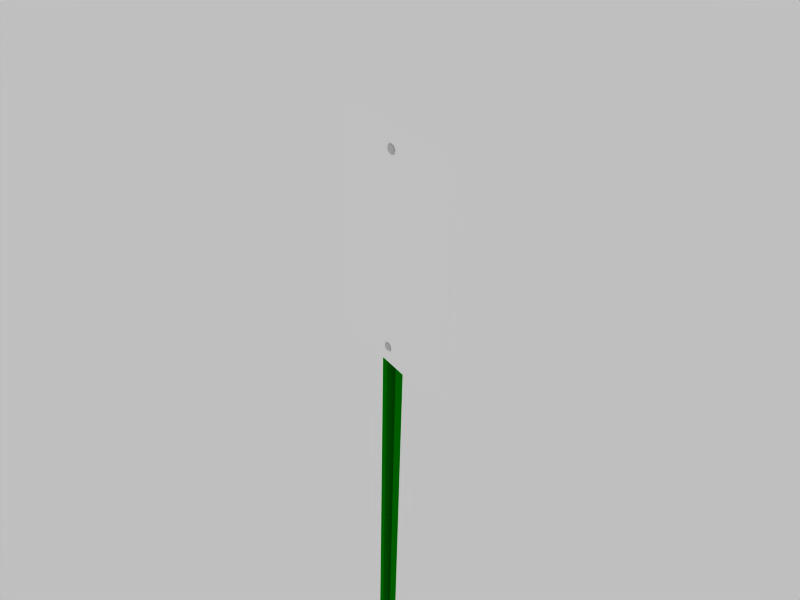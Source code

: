 # Source: no-parking-sign.blend  (saved by Blender 2.43.0; exported with 4.5.12 LTS)
import bpy
from mathutils import Matrix  # noqa: F401  (used for matrix-valued properties, if any)

bpy.ops.wm.read_factory_settings(use_empty=True)
scene = bpy.context.scene
scene.name = 'Scene'

# ---- collections
col_collection_1 = bpy.data.collections.new('Collection 1'); scene.collection.children.link(col_collection_1)

# ---- materials (node trees are filled in below, after node groups)
mat_no_parking = bpy.data.materials.new('No Parking')
mat_no_parking.alpha_threshold = 0.0
mat_no_parking.preview_render_type = 'FLAT'
mat_no_parking.diffuse_color = (1.0, 1.0, 1.0, 1.0)
mat_no_parking.roughness = 0.5
mat_no_parking.line_color = (0.0, 0.0, 0.0, 1.0)
mat_sign_post = bpy.data.materials.new('Sign post')
mat_sign_post.alpha_threshold = 0.0
mat_sign_post.preview_render_type = 'FLAT'
mat_sign_post.diffuse_color = (0.0, 0.4705, 0.0, 1.0)
mat_sign_post.roughness = 0.5
mat_sign_post.specular_intensity = 1.0
mat_sign_post.line_color = (0.0, 0.0, 0.0, 1.0)

# ---- material node trees

# ---- world
world_world = bpy.data.worlds.new('World'); scene.world = world_world
world_world.color = (0.75, 0.75, 0.75)
world_world.use_sun_shadow = False
world_world.sun_shadow_jitter_overblur = 0.0
world_world.cycles.sampling_method = 'MANUAL'
world_world.cycles.sample_map_resolution = 256

# ---- cameras
cam_camera_001 = bpy.data.cameras.new('Camera.001')
cam_camera_001.passepartout_alpha = 0.2
cam_camera_001.clip_end = 100.0
cam_camera_001.lens = 35.0
cam_camera_001.ortho_scale = 7.314
cam_camera_001.show_limits = True
cam_camera_001.show_passepartout = False
cam_camera_001.show_safe_areas = True
cam_camera_001.dof.focus_distance = 0.0
cam_camera_001.dof.aperture_fstop = 128.0

# ---- lights
light_spot_001 = bpy.data.lights.new('Spot.001', 'POINT')
light_spot_001.transmission_factor = 0.0
light_spot_001.cutoff_distance = 30.0
light_spot_001.energy = 50.0
light_spot_001.shadow_buffer_clip_start = 8.0
light_spot_001.shadow_soft_size = 1.0
light_spot_001.shadow_maximum_resolution = 0.006
light_spot_001.use_absolute_resolution = True
light_spot_001.cycles.use_multiple_importance_sampling = False
light_spot = bpy.data.lights.new('Spot', 'SPOT')
light_spot.transmission_factor = 0.0
light_spot.cutoff_distance = 30.0
light_spot.energy = 120.0
light_spot.shadow_buffer_clip_start = 8.0
light_spot.shadow_soft_size = 1.0
light_spot.shadow_maximum_resolution = 0.006
light_spot.use_absolute_resolution = True
light_spot.spot_size = 1.309
light_spot.cycles.use_multiple_importance_sampling = False

# ---- meshes
me_sign_bolts = bpy.data.meshes.new('Sign bolts')
me_sign_bolts.from_pydata([(0.07213, 1.892, -0.02218), (0.0416, 1.826, -0.02218), (-0.03038, 1.82, -0.02218), (-0.07182, 1.879, -0.02218), (-0.04129, 1.945, -0.02218), (0.03069, 1.951, -0.02218), (0.07213, 1.892, -0.01321), (0.0416, 1.826, -0.01321), (-0.03038, 1.82, -0.01321), (-0.07182, 1.879, -0.01321), (-0.04129, 1.945, -0.01321), (0.03069, 1.951, -0.01321), (0.000156, 1.885, -0.02218), (0.000156, 1.885, -0.01321), (0.08349, 1.892, 0.02331), (0.07709, 1.891, 0.02523), (0.05887, 1.89, 0.02686), (0.03159, 1.887, 0.02795), (0.02017, 1.909, 0.02795), (0.03777, 1.93, 0.02686), (0.04953, 1.944, 0.02523), (0.05366, 1.949, 0.02331), (-0.007947, 1.969, 0.02331), (-0.007387, 1.962, 0.02523), (-0.005792, 1.944, 0.02686), (-0.003406, 1.917, 0.02795), (-0.0005907, 1.885, 0.02833), (-0.02533, 1.905, 0.02795), (-0.04631, 1.923, 0.02686), (-0.06033, 1.935, 0.02523), (-0.06525, 1.939, 0.02331), (-0.08467, 1.877, 0.02331), (-0.07827, 1.878, 0.02523), (-0.06005, 1.879, 0.02686), (-0.03277, 1.882, 0.02795), (-0.02135, 1.86, 0.02795), (-0.03895, 1.839, 0.02686), (-0.05071, 1.825, 0.02523), (-0.05484, 1.82, 0.02331), (0.006766, 1.8, 0.02331), (0.006206, 1.807, 0.02523), (0.004611, 1.825, 0.02686), (0.002225, 1.852, 0.02795), (0.02415, 1.864, 0.02795), (0.04513, 1.846, 0.02686), (0.05915, 1.834, 0.02523), (0.06407, 1.83, 0.02331), (0.03665, 1.889, -0.02833), (0.02108, 1.855, -0.02833), (-0.01564, 1.852, -0.02833), (-0.03678, 1.882, -0.02833), (-0.0212, 1.916, -0.02833), (0.01551, 1.919, -0.02833), (0.03665, 1.889, 0.02379), (0.02108, 1.855, 0.02379), (-0.01564, 1.852, 0.02379), (-0.03678, 1.882, 0.02379), (-0.0212, 1.916, 0.02379), (0.01551, 1.919, 0.02379), (-6.226e-05, 1.886, -0.02833), (-6.225e-05, 1.886, 0.02379), (0.05136, -1.832, -0.02218), (0.07006, -1.902, -0.02218), (0.01897, -1.953, -0.02218), (-0.05082, -1.934, -0.02218), (-0.06952, -1.864, -0.02218), (-0.01843, -1.813, -0.02218), (0.05136, -1.832, -0.01321), (0.07006, -1.902, -0.01321), (0.01897, -1.953, -0.01321), (-0.05082, -1.934, -0.01321), (-0.06952, -1.864, -0.01321), (-0.01843, -1.813, -0.01321), (0.0002691, -1.883, -0.02218), (0.0002691, -1.883, -0.01321), (0.05995, -1.825, 0.02331), (0.05541, -1.829, 0.02523), (0.04247, -1.842, 0.02686), (0.02311, -1.861, 0.02795), (0.0002695, -1.852, 0.02795), (0.0002695, -1.825, 0.02686), (0.0002694, -1.806, 0.02523), (0.0002694, -1.8, 0.02331), (-0.05941, -1.825, 0.02331), (-0.05487, -1.829, 0.02523), (-0.04193, -1.842, 0.02686), (-0.02257, -1.861, 0.02795), (0.0002695, -1.884, 0.02833), (-0.03203, -1.884, 0.02795), (-0.05941, -1.884, 0.02686), (-0.07771, -1.884, 0.02523), (-0.08414, -1.884, 0.02331), (-0.05941, -1.944, 0.02331), (-0.05487, -1.939, 0.02523), (-0.04193, -1.926, 0.02686), (-0.02257, -1.907, 0.02795), (0.0002695, -1.917, 0.02795), (0.0002695, -1.944, 0.02686), (0.0002695, -1.962, 0.02523), (0.0002695, -1.969, 0.02331), (0.05995, -1.944, 0.02331), (0.05541, -1.939, 0.02523), (0.04247, -1.926, 0.02686), (0.02311, -1.907, 0.02795), (0.03257, -1.884, 0.02795), (0.05995, -1.884, 0.02686), (0.07825, -1.884, 0.02523), (0.08467, -1.884, 0.02331), (0.026, -1.857, -0.02833), (0.03554, -1.893, -0.02833), (0.009476, -1.919, -0.02833), (-0.02612, -1.909, -0.02833), (-0.03566, -1.873, -0.02833), (-0.009601, -1.847, -0.02833), (0.026, -1.857, 0.02379), (0.03554, -1.893, 0.02379), (0.009476, -1.919, 0.02379), (-0.02612, -1.909, 0.02379), (-0.03566, -1.873, 0.02379), (-0.009601, -1.847, 0.02379), (-6.226e-05, -1.883, -0.02833), (-6.226e-05, -1.883, 0.02379)], [], [(12, 0, 1), (13, 7, 6), (12, 1, 2), (13, 8, 7), (12, 2, 3), (13, 9, 8), (12, 3, 4), (13, 10, 9), (12, 4, 5), (13, 11, 10), (5, 0, 12), (13, 6, 11), (0, 6, 7, 1), (1, 7, 8, 2), (2, 8, 9, 3), (3, 9, 10, 4), (4, 10, 11, 5), (6, 0, 5, 11), (46, 14, 15, 45), (45, 15, 16, 44), (44, 16, 17, 43), (43, 17, 26), (17, 18, 26), (16, 19, 18, 17), (15, 20, 19, 16), (14, 21, 20, 15), (21, 22, 23, 20), (20, 23, 24, 19), (19, 24, 25, 18), (18, 25, 26), (25, 27, 26), (24, 28, 27, 25), (23, 29, 28, 24), (22, 30, 29, 23), (30, 31, 32, 29), (29, 32, 33, 28), (28, 33, 34, 27), (27, 34, 26), (34, 35, 26), (33, 36, 35, 34), (32, 37, 36, 33), (31, 38, 37, 32), (38, 39, 40, 37), (37, 40, 41, 36), (36, 41, 42, 35), (35, 42, 26), (42, 43, 26), (41, 44, 43, 42), (40, 45, 44, 41), (39, 46, 45, 40), (59, 47, 48), (60, 54, 53), (59, 48, 49), (60, 55, 54), (59, 49, 50), (60, 56, 55), (59, 50, 51), (60, 57, 56), (59, 51, 52), (60, 58, 57), (52, 47, 59), (60, 53, 58), (47, 53, 54, 48), (48, 54, 55, 49), (49, 55, 56, 50), (50, 56, 57, 51), (51, 57, 58, 52), (53, 47, 52, 58), (73, 61, 62), (74, 68, 67), (73, 62, 63), (74, 69, 68), (73, 63, 64), (74, 70, 69), (73, 64, 65), (74, 71, 70), (73, 65, 66), (74, 72, 71), (66, 61, 73), (74, 67, 72), (61, 67, 68, 62), (62, 68, 69, 63), (63, 69, 70, 64), (64, 70, 71, 65), (65, 71, 72, 66), (67, 61, 66, 72), (107, 75, 76, 106), (106, 76, 77, 105), (105, 77, 78, 104), (104, 78, 87), (78, 79, 87), (77, 80, 79, 78), (76, 81, 80, 77), (75, 82, 81, 76), (82, 83, 84, 81), (81, 84, 85, 80), (80, 85, 86, 79), (79, 86, 87), (86, 88, 87), (85, 89, 88, 86), (84, 90, 89, 85), (83, 91, 90, 84), (91, 92, 93, 90), (90, 93, 94, 89), (89, 94, 95, 88), (88, 95, 87), (95, 96, 87), (94, 97, 96, 95), (93, 98, 97, 94), (92, 99, 98, 93), (99, 100, 101, 98), (98, 101, 102, 97), (97, 102, 103, 96), (96, 103, 87), (103, 104, 87), (102, 105, 104, 103), (101, 106, 105, 102), (100, 107, 106, 101), (120, 108, 109), (121, 115, 114), (120, 109, 110), (121, 116, 115), (120, 110, 111), (121, 117, 116), (120, 111, 112), (121, 118, 117), (120, 112, 113), (121, 119, 118), (113, 108, 120), (121, 114, 119), (108, 114, 115, 109), (109, 115, 116, 110), (110, 116, 117, 111), (111, 117, 118, 112), (112, 118, 119, 113), (114, 108, 113, 119)])
me_sign_bolts.polygons.foreach_set('use_smooth', [0, 0, 0, 0, 0, 0, 0, 0, 0, 0, 0, 0, 0, 0, 0, 0, 0, 0, 1, 1, 1, 1, 1, 1, 1, 1, 1, 1, 1, 1, 1, 1, 1, 1, 1, 1, 1, 1, 1, 1, 1, 1, 1, 1, 1, 1, 1, 1, 1, 1, 1, 1, 1, 1, 1, 1, 1, 1, 1, 1, 1, 1, 1, 1, 1, 1, 1, 1, 0, 0, 0, 0, 0, 0, 0, 0, 0, 0, 0, 0, 0, 0, 0, 0, 0, 0, 1, 1, 1, 1, 1, 1, 1, 1, 1, 1, 1, 1, 1, 1, 1, 1, 1, 1, 1, 1, 1, 1, 1, 1, 1, 1, 1, 1, 1, 1, 1, 1, 1, 1, 1, 1, 1, 1, 1, 1, 1, 1, 1, 1, 1, 1, 1, 1, 1, 1])
me_sign_bolts.use_remesh_preserve_volume = False
me_sign_bolts.use_remesh_preserve_attributes = False
me_sign_bolts.use_mirror_vertex_groups = False
me_sign_bolts.update()
me_sign_face = bpy.data.meshes.new('Sign face')
me_sign_face.from_pydata([(-2.618, -4.568, 0.07035), (-2.165, -4.781, 0.07035), (2.165, -4.781, 0.07035), (2.618, -4.568, 0.07035), (2.832, -4.115, 0.07035), (2.165, -4.115, 0.07035), (-2.165, -4.115, 0.07035), (-2.832, -4.115, 0.07035), (-2.832, 4.115, 0.07035), (-2.165, 4.115, 0.07035), (2.165, 4.115, 0.07035), (2.832, 4.115, 0.07035), (2.618, 4.568, 0.07035), (2.165, 4.781, 0.07035), (-2.165, 4.781, 0.07035), (-2.618, 4.568, 0.07035), (-2.618, 4.568, -0.07035), (-2.165, 4.781, -0.07035), (2.165, 4.781, -0.07035), (2.618, 4.568, -0.07035), (2.832, 4.115, -0.07035), (2.165, 4.115, -0.07035), (-2.165, 4.115, -0.07035), (-2.832, 4.115, -0.07035), (-2.832, -4.115, -0.07035), (-2.165, -4.115, -0.07035), (2.165, -4.115, -0.07035), (2.832, -4.115, -0.07035), (2.618, -4.568, -0.07035), (2.165, -4.781, -0.07035), (-2.165, -4.781, -0.07035), (-2.618, -4.568, -0.07035)], [], [(3, 2, 5, 4), (2, 1, 6, 5), (1, 0, 7, 6), (6, 7, 8, 9), (5, 6, 9, 10), (4, 5, 10, 11), (11, 10, 13, 12), (10, 9, 14, 13), (9, 8, 15, 14), (14, 15, 16, 17), (15, 8, 23, 16), (13, 14, 17, 18), (11, 12, 19, 20), (12, 13, 18, 19), (4, 11, 20, 27), (8, 7, 24, 23), (7, 0, 31, 24), (0, 1, 30, 31), (1, 2, 29, 30), (3, 4, 27, 28), (2, 3, 28, 29), (28, 29, 26, 27), (29, 30, 25, 26), (30, 31, 24, 25), (25, 24, 23, 22), (26, 25, 22, 21), (27, 26, 21, 20), (20, 21, 18, 19), (21, 22, 17, 18), (22, 23, 16, 17)])
me_sign_face.materials.append(mat_no_parking)
me_sign_face.use_remesh_preserve_volume = False
me_sign_face.use_remesh_preserve_attributes = False
me_sign_face.use_mirror_vertex_groups = False
me_sign_face.update()
me_sign_post = bpy.data.meshes.new('Sign post')
me_sign_post.from_pydata([(-1.251, -0.1927, -5.193), (-0.3333, 0.1024, -5.166), (0.3333, 0.1024, -5.166), (1.251, -0.1927, -5.193), (1.251, -0.1024, -5.185), (0.4493, 0.1927, -5.158), (-0.4493, 0.1927, -5.158), (-1.251, -0.1024, -5.185), (-0.6667, -0.1927, -5.193), (-0.7827, -0.1024, -5.185), (0.6667, -0.1927, -5.193), (0.7827, -0.1024, -5.185), (0.7827, -0.1024, 5.185), (0.6667, -0.1927, 5.193), (-0.7827, -0.1024, 5.185), (-0.6667, -0.1927, 5.193), (-1.251, -0.1024, 5.185), (-0.4493, 0.1927, 5.158), (0.4493, 0.1927, 5.158), (1.251, -0.1024, 5.185), (1.251, -0.1927, 5.193), (0.3333, 0.1024, 5.166), (-0.3333, 0.1024, 5.166), (-1.251, -0.1927, 5.193)], [], [(3, 10, 11, 4), (2, 1, 6, 5), (1, 8, 9, 6), (8, 0, 7, 9), (10, 2, 5, 11), (11, 5, 18, 12), (2, 10, 13, 21), (9, 7, 16, 14), (7, 0, 23, 16), (0, 8, 15, 23), (6, 9, 14, 17), (8, 1, 22, 15), (5, 6, 17, 18), (1, 2, 21, 22), (3, 4, 19, 20), (4, 11, 12, 19), (10, 3, 20, 13), (20, 13, 12, 19), (21, 22, 17, 18), (22, 15, 14, 17), (15, 23, 16, 14), (13, 21, 18, 12)])
me_sign_post.materials.append(mat_sign_post)
me_sign_post.use_remesh_preserve_volume = False
me_sign_post.use_remesh_preserve_attributes = False
me_sign_post.use_mirror_vertex_groups = False
me_sign_post.update()

# ---- objects
ob_lamp = bpy.data.objects.new('Lamp', light_spot_001)
ob_camera = bpy.data.objects.new('Camera', cam_camera_001)
ob_lamp_001 = bpy.data.objects.new('Lamp.001', light_spot)
ob_sign_bolts = bpy.data.objects.new('Sign Bolts', me_sign_bolts)
ob_sign_face = bpy.data.objects.new('Sign face', me_sign_face)
ob_sign_post = bpy.data.objects.new('Sign post', me_sign_post)

# ---- transforms, parenting, visibility, modifiers, constraints
ob_lamp.location = (23.38, 4.952, 25.45)
ob_lamp.rotation_euler = (0.8296, 9.588e-09, -2.436e-09)
ob_lamp.lock_rotations_4d = False
ob_lamp.empty_display_type = 'ARROWS'
ob_lamp.color = (0.0, 0.0, 0.0, 0.0)
ob_lamp.lineart.crease_threshold = 0.0
ob_camera.location = (4.843, -3.681, 9.131)
ob_camera.rotation_euler = (0.9238, -0.02162, 0.9207)
ob_camera.lock_rotations_4d = False
ob_camera.empty_display_type = 'ARROWS'
ob_camera.color = (0.0, 0.0, 0.0, 0.0)
ob_camera.display_type = 'WIRE'
ob_camera.lineart.crease_threshold = 0.0
ob_lamp_001.location = (6.811e-15, -28.22, 32.52)
ob_lamp_001.rotation_euler = (0.8296, 9.588e-09, -2.436e-09)
ob_lamp_001.lock_rotations_4d = False
ob_lamp_001.empty_display_type = 'ARROWS'
ob_lamp_001.color = (0.0, 0.0, 0.0, 0.0)
ob_lamp_001.lineart.crease_threshold = 0.0
ob_sign_bolts.location = (-7.78e-05, 0.0924, 5.048)
ob_sign_bolts.rotation_euler = (1.571, -0.0, -0.0)
ob_sign_bolts.scale = (0.588, 0.588, 4.435)
ob_sign_bolts.lock_rotations_4d = False
ob_sign_bolts.empty_display_type = 'ARROWS'
ob_sign_bolts.color = (0.0, 0.0, 0.0, 1.0)
ob_sign_bolts.lineart.crease_threshold = 0.0
ob_sign_face.location = (0.0001397, 0.01011, 5.047)
ob_sign_face.rotation_euler = (1.571, -0.0, -0.0)
ob_sign_face.scale = (0.275, 0.275, 0.275)
ob_sign_face.lock_rotations_4d = False
ob_sign_face.empty_display_type = 'ARROWS'
ob_sign_face.color = (0.0, 0.0, 0.0, 1.0)
ob_sign_face.lineart.crease_threshold = 0.0
ob_sign_post.location = (0.0001169, 0.0916, -3.34)
ob_sign_post.scale = (0.1138, 0.2955, 1.862)
ob_sign_post.lock_rotations_4d = False
ob_sign_post.empty_display_type = 'ARROWS'
ob_sign_post.color = (0.0, 0.0, 0.0, 1.0)
ob_sign_post.lineart.crease_threshold = 0.0

# ---- collection membership
col_collection_1.objects.link(ob_lamp)
col_collection_1.objects.link(ob_camera)
col_collection_1.objects.link(ob_lamp_001)
col_collection_1.objects.link(ob_sign_bolts)
col_collection_1.objects.link(ob_sign_face)
col_collection_1.objects.link(ob_sign_post)

# ---- scene / render settings (as saved in the file)
scene.camera = ob_camera
scene.frame_start = 1; scene.frame_end = 250; scene.frame_set(1)
scene.render.engine = 'BLENDER_EEVEE_NEXT'
scene.render.image_settings.file_format = 'JPEG'
scene.render.image_settings.color_mode = 'RGB'
scene.render.image_settings.quality = 100
scene.render.image_settings.compression = 100
scene.render.image_settings.exr_codec = 'RLE'
scene.render.resolution_x = 800
scene.render.resolution_y = 600
scene.render.resolution_percentage = 50
scene.render.pixel_aspect_x = 100.0
scene.render.pixel_aspect_y = 100.0
scene.render.fps = 25
scene.render.dither_intensity = 0.0
scene.render.use_compositing = False
scene.render.use_sequencer = False
scene.render.bake_margin = 2
scene.render.bake_bias = 0.0
scene.render.use_stamp_time = False
scene.render.use_stamp_date = False
scene.render.use_stamp_frame = False
scene.render.use_stamp_camera = False
scene.render.use_stamp_scene = False
scene.render.use_stamp_filename = False
scene.render.use_stamp_render_time = False
scene.render.stamp_font_size = 0
scene.cycles.use_denoising = False
scene.cycles.samples = 10
scene.cycles.sampling_pattern = 'TABULATED_SOBOL'
scene.cycles.light_sampling_threshold = 0.0
scene.cycles.use_adaptive_sampling = False
scene.cycles.use_light_tree = False
scene.cycles.blur_glossy = 0.0
scene.cycles.volume_bounces = 1
scene.cycles.pixel_filter_type = 'GAUSSIAN'
scene.cycles.sample_clamp_indirect = 0.0
scene.view_settings.view_transform = 'Raw'
bpy.context.view_layer.update()
